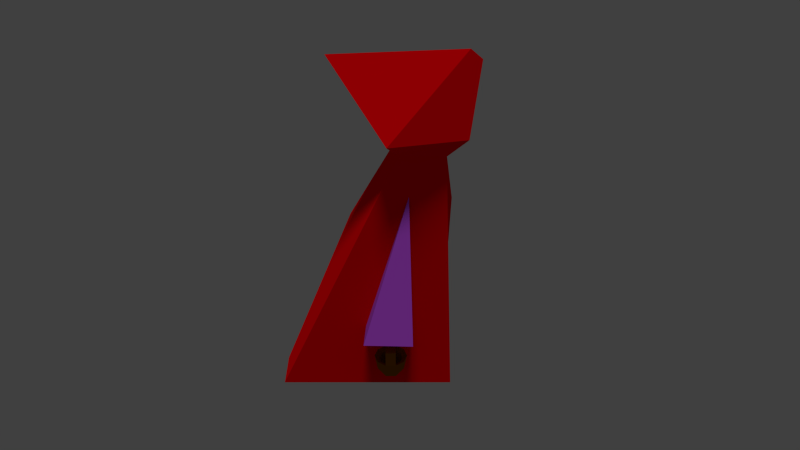 # Source: rotcap.blend  (saved by Blender 2.76.0; exported with 4.5.12 LTS)
import bpy
from mathutils import Matrix  # noqa: F401  (used for matrix-valued properties, if any)

bpy.ops.wm.read_factory_settings(use_empty=True)
scene = bpy.context.scene
scene.name = 'Scene'

# ---- collections
col_collection_1 = bpy.data.collections.new('Collection 1'); scene.collection.children.link(col_collection_1)

# ---- materials (node trees are filled in below, after node groups)
mat_cape = bpy.data.materials.new('cape')
mat_cape.alpha_threshold = 0.0
mat_cape.use_transparent_shadow = False
mat_cape.diffuse_color = (1.0, 0.0, 0.003366, 1.0)
mat_cape.roughness = 0.5
mat_cape.specular_intensity = 0.0
mat_cape.line_color = (0.0, 0.0, 0.0, 1.0)
mat_earmel = bpy.data.materials.new('earmel')
mat_earmel.alpha_threshold = 0.0
mat_earmel.use_transparent_shadow = False
mat_earmel.diffuse_color = (0.5275, 0.08361, 0.8, 1.0)
mat_earmel.roughness = 0.5
mat_material_003 = bpy.data.materials.new('Material.003')
mat_material_003.alpha_threshold = 0.0
mat_material_003.use_transparent_shadow = False
mat_material_003.diffuse_color = (0.2529, 0.07945, 0.0, 1.0)
mat_material_003.roughness = 0.5
mat_material_003.specular_intensity = 0.0

# ---- material node trees

# ---- world
world_world = bpy.data.worlds.new('World'); scene.world = world_world
world_world.color = (0.05088, 0.05088, 0.05088)
world_world.use_sun_shadow = False
world_world.sun_shadow_jitter_overblur = 0.0
world_world.cycles.sampling_method = 'MANUAL'
world_world.cycles.sample_map_resolution = 256

# ---- cameras
cam_camera_001 = bpy.data.cameras.new('Camera.001')
cam_camera_001.clip_end = 100.0
cam_camera_001.lens = 35.0
cam_camera_001.sensor_width = 32.0
cam_camera_001.sensor_height = 18.0
cam_camera_001.display_size = 2.0
cam_camera_001.dof.focus_distance = 0.0
cam_camera_001.dof.aperture_fstop = 128.0
cam_camera_001.dof.aperture_blades = 6

# ---- lights
light_sun_001 = bpy.data.lights.new('Sun.001', 'SUN')
light_sun_001.transmission_factor = 0.0
light_sun_001.angle = 0.1993
light_sun_001.energy = 1.0
light_sun_001.shadow_buffer_clip_start = 0.5
light_sun_001.shadow_soft_size = 0.1
light_sun_001.shadow_cascade_max_distance = 1000.0
light_sun_001.cycles.use_multiple_importance_sampling = False

# ---- meshes
me_cube = bpy.data.meshes.new('Cube')
me_cube.from_pydata([(0.9271, -0.7615, 0.8961), (-0.9703, -0.7615, 0.8961), (-0.9703, 1.4, 0.8961), (0.9271, 1.4, 0.8961), (0.3237, -0.922, 4.111), (-0.3751, -0.922, 4.111), (-0.592, 0.05126, 4.111), (0.5407, 0.05126, 4.111), (-0.02568, -0.922, 5.105), (-0.02161, -0.8804, 5.052), (0.2257, -0.5835, 4.174), (-0.277, -0.5835, 4.174), (-0.02568, -1.068, 4.978), (-0.02161, -0.7615, 0.8961), (0.9271, 0.3192, 0.8961), (-0.9703, 0.3192, 0.8961), (-0.02161, 1.4, 0.8961), (-0.02161, 0.3192, 0.8961), (-0.562, -0.7615, 0.8961), (0.9271, 0.8596, 0.8961), (-0.9703, 0.8596, 0.8961), (0.5187, 1.4, 0.8961), (0.5188, -0.7615, 0.8961), (0.9271, -0.2211, 0.8961), (-0.9703, -0.2211, 0.8961), (-0.562, 1.4, 0.8961), (-0.02161, 0.8596, 0.8961), (-0.02161, -0.2211, 0.8961), (0.5188, 0.3192, 0.8961), (-0.562, 0.3192, 0.8961), (-0.562, 0.8596, 0.8961), (0.5188, 0.8596, 0.8961), (0.5188, -0.2211, 0.8961), (-0.562, -0.2211, 0.8961), (-0.2918, 0.3192, 0.8961), (-0.02161, 0.5894, 0.8961), (-0.02161, 0.04906, 0.8961), (0.2486, 0.3192, 0.8961), (-0.562, 0.5894, 0.8961), (-0.2918, 0.8596, 0.8961), (0.5188, 0.5894, 0.8961), (0.2486, 0.8596, 0.8961), (0.5188, 0.04906, 0.8961), (0.2486, -0.2211, 0.8961), (-0.562, 0.04905, 0.8961), (-0.2918, -0.2211, 0.8961), (0.2486, 0.04906, 0.8961), (-0.2918, 0.5894, 0.8961), (0.2486, 0.5894, 0.8961), (-0.2918, 0.04905, 0.8961), (0.5188, -0.2211, 0.2473), (-0.562, -0.2211, 0.2473), (0.5188, 0.04906, 0.2473), (0.2486, -0.2211, 0.2473), (-0.562, 0.04905, 0.2473), (-0.2918, -0.2211, 0.2473), (0.2486, 0.04906, 0.2473), (-0.2918, 0.04905, 0.2473), (0.5188, -0.2211, 0.001844), (-0.562, -0.2211, 0.001844), (0.5188, 0.04906, 0.001844), (0.2486, -0.2211, 0.001844), (-0.562, 0.04905, 0.001844), (-0.2918, -0.2211, 0.001844), (0.2486, 0.04906, 0.001844), (-0.2918, 0.04905, 0.001844), (0.5188, -0.4283, 0.2473), (-0.562, -0.4284, 0.2473), (0.2486, -0.4283, 0.2473), (-0.2918, -0.4284, 0.2473), (0.5188, -0.4283, 0.001844), (-0.562, -0.4284, 0.001844), (0.2486, -0.4283, 0.001844), (-0.2918, -0.4284, 0.001844), (-0.3121, -0.09211, 3.867), (0.265, -0.6655, 3.851), (-0.3128, -0.6661, 3.864), (0.2611, -0.09425, 3.873), (-0.01962, -0.7614, 3.132), (-0.03068, -0.4047, 1.799), (0.4603, 0.8105, 4.856), (0.3471, -0.6774, 3.485), (0.3291, 0.05837, 3.569), (0.7509, -0.2502, 1.684), (0.7483, 0.3142, 1.695), (0.7509, -0.2502, 1.684), (0.7483, 0.3142, 1.695), (1.3, -0.2615, 1.795), (0.3849, -0.2154, 3.322), (1.298, 0.3254, 1.808), (-0.4003, -0.6788, 3.469), (-1.315, -0.2646, 1.777), (-0.3802, 0.06208, 3.56), (-0.7952, 0.3276, 1.687), (-0.798, -0.2532, 1.674), (-1.312, 0.3393, 1.79), (-0.4194, -0.214, 3.37), (-1.11, 0.01009, 1.157), (-1.258, 0.1175, 1.329), (-1.054, 0.1839, 1.329), (-0.9277, 0.01009, 1.329), (-1.054, -0.1637, 1.329), (-1.258, -0.09733, 1.329), (-1.148, -0.1064, 1.317), (-1.071, -0.1124, 1.334), (-1.172, 0.0546, 1.246), (-1.11, 0.01009, 1.213), (-1.087, 0.0821, 1.246), (-1.011, -0.06193, 1.317), (-1.077, 0.1122, 1.203), (-1.197, 0.07323, 1.203), (-1.164, 0.1754, 1.304), (-1.284, 0.01009, 1.304), (-1.197, -0.05305, 1.203), (-1.003, 0.01009, 1.203), (-0.9698, 0.1122, 1.304), (-1.077, -0.09207, 1.203), (-0.9698, -0.09207, 1.304), (-1.164, -0.1552, 1.304), (-1.305, 0.07323, 1.468), (-1.305, -0.05305, 1.468), (-1.11, 0.2144, 1.468), (-1.231, 0.1754, 1.468), (-0.9161, 0.07323, 1.468), (-0.9903, 0.1754, 1.468), (-0.9903, -0.1552, 1.468), (-0.9161, -0.05305, 1.468), (-1.231, -0.1552, 1.468), (-1.11, -0.1942, 1.468), (-1.087, -0.06193, 1.246), (-0.9816, 0.01009, 1.334), (-1.011, 0.0821, 1.317), (-1.035, 0.01009, 1.246), (-1.215, -0.06563, 1.334), (-1.172, -0.03442, 1.246), (-1.233, 0.01009, 1.317), (-1.071, 0.1326, 1.334), (-1.148, 0.1266, 1.317), (-1.215, 0.08581, 1.334), (-1.247, 0.0546, 1.432), (-1.11, 0.1541, 1.432), (-0.9734, 0.0546, 1.432), (-1.026, -0.1064, 1.432), (-1.195, -0.1064, 1.432), (-1.247, -0.03442, 1.432), (-1.195, 0.1266, 1.432), (-1.026, 0.1266, 1.432), (-0.9734, -0.03442, 1.432), (-1.11, -0.1339, 1.432), (-1.247, 0.0546, 1.627), (-1.247, -0.03442, 1.627), (-0.9734, -0.03442, 1.627), (-0.9734, 0.0546, 1.627), (-0.9161, -0.05305, 1.663), (-0.9161, 0.07323, 1.663), (-1.305, 0.07323, 1.663), (-1.305, -0.05305, 1.663), (-1.247, 0.0546, 1.627), (-1.247, -0.03442, 1.627), (-0.9734, -0.03442, 1.627), (-0.9734, 0.0546, 1.627), (-0.9161, -0.05305, 1.663), (-0.9161, 0.07323, 1.663), (-1.305, 0.07323, 1.663), (-1.305, -0.05305, 1.663), (-0.9709, 0.0546, 1.627), (-0.9709, -0.03442, 1.627), (-0.9143, 0.07323, 1.664), (-0.9143, -0.05305, 1.664)], [(8, 9)], [(30, 20, 2, 25), (2, 92, 74, 77, 82, 3, 21, 16, 25), (4, 7, 8), (8, 7, 80), (6, 5, 8), (8, 5, 11, 12), (6, 8, 80), (11, 10, 12), (4, 8, 12, 10), (5, 4, 10, 11), (31, 41, 26, 16, 21), (46, 36, 17, 37), (33, 24, 15, 29, 44), (26, 39, 30, 25, 16), (47, 38, 30, 39), (29, 15, 20, 30, 38), (19, 31, 21, 3), (14, 28, 40, 31, 19), (48, 35, 26, 41), (23, 32, 42, 28, 14), (0, 22, 32, 23), (22, 13, 27, 43, 32), (49, 44, 29, 34), (13, 18, 33, 45, 27), (18, 1, 24, 33), (42, 46, 37, 28), (49, 45, 55, 57), (43, 27, 36, 46), (35, 47, 39, 26), (17, 34, 47, 35), (34, 29, 38, 47), (40, 48, 41, 31), (28, 37, 48, 40), (37, 17, 35, 48), (36, 49, 34, 17), (27, 45, 49, 36), (44, 49, 57, 54), (57, 55, 63, 65), (54, 57, 65, 62), (46, 42, 52, 56), (43, 46, 56, 53), (45, 33, 51, 55), (33, 44, 54, 51), (42, 32, 50, 52), (32, 43, 53, 50), (58, 61, 64, 60), (63, 59, 62, 65), (56, 52, 60, 64), (53, 56, 64, 61), (51, 59, 71, 67), (51, 54, 62, 59), (52, 50, 58, 60), (58, 50, 66, 70), (69, 67, 71, 73), (66, 68, 72, 70), (53, 61, 72, 68), (63, 55, 69, 73), (59, 63, 73, 71), (61, 58, 70, 72), (55, 51, 67, 69), (50, 53, 68, 66), (76, 78, 75), (24, 1, 94, 93, 2, 20, 15), (74, 76, 5, 6), (4, 75, 77, 7), (75, 4, 5, 76), (74, 6, 7, 77), (75, 78, 79, 0, 81), (1, 79, 78, 76, 90), (0, 79, 1, 18, 13, 22), (7, 6, 80), (0, 23, 14, 19, 3, 84, 83), (83, 84, 86, 85), (85, 86, 89, 87), (88, 83, 85), (88, 84, 3, 82), (88, 87, 89), (81, 0, 83, 88), (75, 81, 88, 82, 77), (88, 85, 87), (86, 88, 89), (84, 88, 86), (93, 96, 92, 2), (93, 94, 91, 95), (90, 76, 74, 92, 96), (1, 90, 96, 94), (91, 96, 95), (94, 96, 91), (96, 93, 95), (97, 109, 110), (98, 112, 110), (97, 114, 109), (97, 116, 114), (97, 113, 116), (98, 119, 112), (99, 121, 111), (100, 123, 115), (101, 125, 117), (102, 127, 118), (98, 122, 119), (99, 124, 121), (100, 126, 123), (101, 128, 125), (102, 120, 127), (105, 138, 137), (107, 105, 137), (107, 137, 136), (105, 106, 134), (135, 105, 134), (135, 134, 133), (107, 136, 131), (132, 107, 131), (132, 131, 130), (132, 130, 108), (129, 132, 108), (129, 108, 104), (129, 104, 103), (134, 129, 103), (134, 103, 133), (135, 133, 144), (139, 135, 144), (137, 138, 145), (140, 137, 145), (131, 136, 146), (141, 131, 146), (108, 130, 147), (142, 108, 147), (103, 104, 148), (143, 103, 148), (133, 143, 144), (104, 142, 148), (130, 141, 147), (136, 140, 146), (138, 139, 145), (133, 103, 143), (104, 108, 142), (130, 131, 141), (136, 137, 140), (138, 135, 139), (106, 107, 132), (127, 128, 118), (118, 128, 101), (138, 105, 135), (125, 126, 117), (117, 126, 100), (106, 129, 134), (123, 124, 115), (115, 124, 99), (106, 132, 129), (121, 122, 111), (111, 122, 98), (106, 105, 107), (119, 120, 112), (112, 120, 102), (113, 102, 118), (113, 118, 116), (116, 118, 101), (116, 101, 117), (116, 117, 114), (114, 117, 100), (114, 100, 115), (114, 115, 109), (109, 115, 99), (112, 102, 113), (112, 113, 110), (110, 113, 97), (109, 99, 111), (109, 111, 110), (110, 111, 98), (128, 127, 143, 148), (119, 122, 145, 139), (123, 126, 153, 154), (121, 124, 146, 140), (122, 121, 140, 145), (126, 147, 151, 153), (125, 128, 148, 142), (124, 123, 141, 146), (127, 120, 144, 143), (126, 125, 142, 147), (155, 149, 157, 163), (153, 151, 159, 161), (139, 144, 150, 149), (147, 141, 152, 151), (120, 119, 155, 156), (119, 139, 149, 155), (141, 123, 154, 152), (144, 120, 156, 150), (164, 163, 167, 168), (162, 161, 159, 160), (154, 153, 161, 162), (149, 150, 158, 157), (152, 154, 162, 160), (150, 156, 164, 158), (156, 155, 163, 164), (151, 152, 160, 159), (168, 167, 165, 166), (163, 157, 165, 167), (157, 158, 166, 165), (158, 164, 168, 166)])
me_cube.polygons.foreach_set('material_index', [0, 0, 0, 0, 0, 0, 0, 0, 0, 0, 0, 0, 0, 0, 0, 0, 0, 0, 0, 0, 0, 0, 0, 0, 0, 0, 0, 0, 0, 0, 0, 0, 0, 0, 0, 0, 0, 0, 0, 0, 0, 0, 0, 0, 0, 0, 0, 0, 0, 0, 0, 0, 0, 0, 0, 0, 0, 0, 0, 0, 0, 0, 0, 0, 0, 0, 0, 0, 0, 0, 0, 0, 0, 0, 0, 0, 1, 0, 0, 1, 1, 0, 0, 0, 0, 0, 1, 1, 1, 2, 2, 2, 2, 2, 2, 2, 2, 2, 2, 2, 2, 2, 2, 2, 2, 2, 2, 2, 2, 2, 2, 2, 2, 2, 2, 2, 2, 2, 2, 2, 2, 2, 2, 2, 2, 2, 2, 2, 2, 2, 2, 2, 2, 2, 2, 2, 2, 2, 2, 2, 2, 2, 2, 2, 2, 2, 2, 2, 2, 2, 2, 2, 2, 2, 2, 2, 2, 2, 2, 2, 2, 2, 2, 2, 2, 2, 2, 2, 2, 2, 2, 2, 2, 2, 2, 2, 2, 2, 2, 2, 2, 2, 2, 2, 2, 2, 2, 2, 2, 2, 2, 2, 2, 2, 2, 2, 2, 2, 2])
me_cube.materials.append(mat_cape)
me_cube.materials.append(mat_earmel)
me_cube.materials.append(mat_material_003)
me_cube.use_remesh_preserve_volume = False
me_cube.use_remesh_preserve_attributes = False
me_cube.use_mirror_vertex_groups = False
me_cube.update()

# ---- objects
ob_sun = bpy.data.objects.new('Sun', light_sun_001)
ob_camera = bpy.data.objects.new('Camera', cam_camera_001)
ob_rotcap = bpy.data.objects.new('RotCap', me_cube)

# ---- transforms, parenting, visibility, modifiers, constraints
ob_sun.location = (-8.886, 6.543, 87.79)
ob_sun.lineart.crease_threshold = 0.0
ob_camera.location = (81.26, 0.9101, 72.78)
ob_camera.rotation_euler = (1.02, 4.95e-05, 1.571)
ob_camera.lineart.crease_threshold = 0.0
ob_rotcap.location = (0.0, 0.0, 0.0)
ob_rotcap.rotation_euler = (0.0, -0.0, 3.142)
ob_rotcap.scale = (8.428, 8.428, 8.428)
ob_rotcap.lock_rotations_4d = False
ob_rotcap.empty_display_type = 'ARROWS'
ob_rotcap.lineart.crease_threshold = 0.0

# ---- collection membership
col_collection_1.objects.link(ob_sun)
col_collection_1.objects.link(ob_camera)
col_collection_1.objects.link(ob_rotcap)

# ---- scene / render settings (as saved in the file)
scene.camera = ob_camera
scene.frame_start = 1; scene.frame_end = 250; scene.frame_set(1)
scene.render.engine = 'BLENDER_EEVEE_NEXT'
scene.render.resolution_percentage = 50
scene.render.dither_intensity = 0.0
scene.cycles.use_denoising = False
scene.cycles.samples = 10
scene.cycles.sampling_pattern = 'TABULATED_SOBOL'
scene.cycles.light_sampling_threshold = 0.0
scene.cycles.use_adaptive_sampling = False
scene.cycles.use_light_tree = False
scene.cycles.blur_glossy = 0.0
scene.cycles.volume_bounces = 1
scene.cycles.pixel_filter_type = 'GAUSSIAN'
scene.cycles.sample_clamp_indirect = 0.0
scene.view_settings.view_transform = 'Standard'
bpy.context.view_layer.update()
